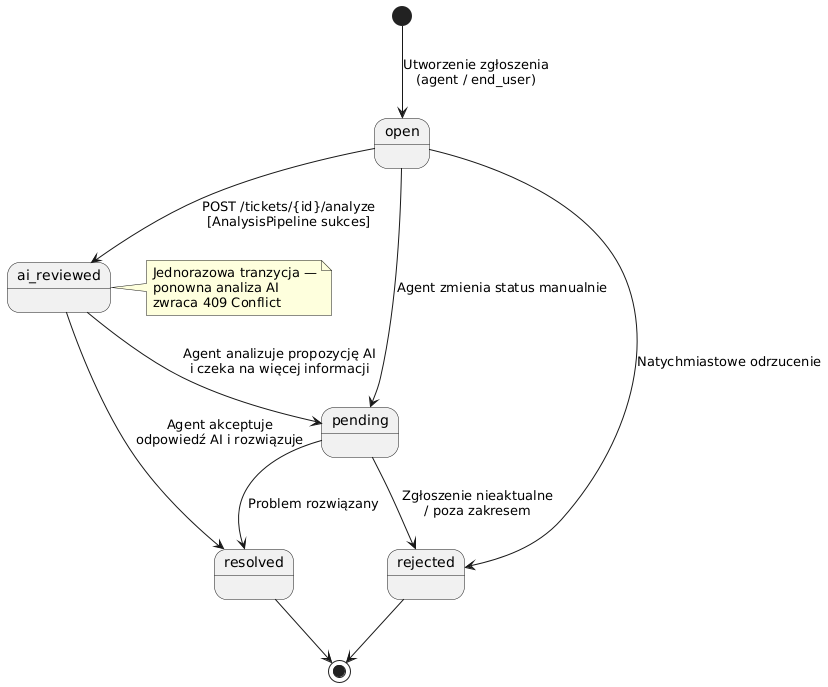

The diagram above was rendered by PlantUML. Its source (embedded in the PNG):
@startuml
[*] --> open : Utworzenie zgłoszenia\n(agent / end_user)

open --> ai_reviewed : POST /tickets/{id}/analyze\n[AnalysisPipeline sukces]

open --> pending : Agent zmienia status manualnie

ai_reviewed --> pending : Agent analizuje propozycję AI\ni czeka na więcej informacji

ai_reviewed --> resolved : Agent akceptuje\nodpowiedź AI i rozwiązuje

pending --> resolved : Problem rozwiązany

pending --> rejected : Zgłoszenie nieaktualne\n/ poza zakresem

open --> rejected : Natychmiastowe odrzucenie

resolved --> [*]
rejected --> [*]

note right of ai_reviewed
  Jednorazowa tranzycja —
  ponowna analiza AI
  zwraca 409 Conflict
end note
@enduml